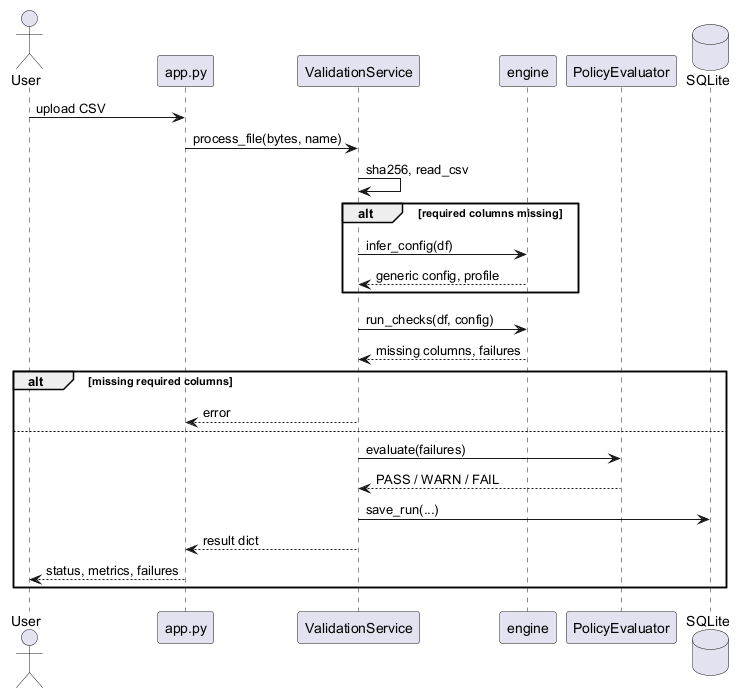

The diagram above was rendered by PlantUML. Its source (embedded in the PNG):
@startuml plantuml_sequence_validate
actor User
participant "app.py" as A
participant ValidationService as S
participant engine as E
participant PolicyEvaluator as P
database SQLite as D

User -> A : upload CSV
A -> S : process_file(bytes, name)
S -> S : sha256, read_csv
alt required columns missing
  S -> E : infer_config(df)
  E --> S : generic config, profile
end
S -> E : run_checks(df, config)
E --> S : missing columns, failures
alt missing required columns
  S --> A : error
else
  S -> P : evaluate(failures)
  P --> S : PASS / WARN / FAIL
  S -> D : save_run(...)
  S --> A : result dict
  A --> User : status, metrics, failures
end
@enduml